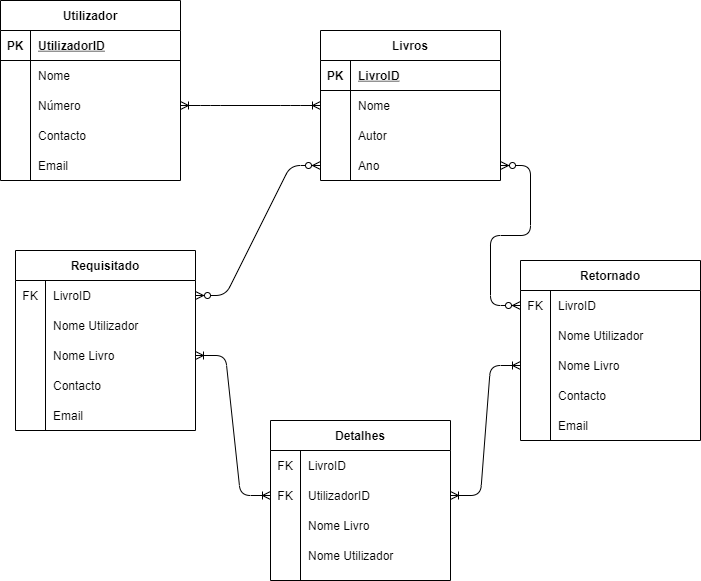

The diagram above was exported from draw.io. Its source (the exported page's mxGraphModel, read from the mxfile embedded in the PNG):
<mxGraphModel dx="1422" dy="794" grid="1" gridSize="10" guides="1" tooltips="1" connect="1" arrows="1" fold="1" page="1" pageScale="1" pageWidth="827" pageHeight="1169" math="0" shadow="0">
  <root>
    <mxCell id="WIyWlLk6GJQsqaUBKTNV-0" />
    <mxCell id="WIyWlLk6GJQsqaUBKTNV-1" parent="WIyWlLk6GJQsqaUBKTNV-0" />
    <mxCell id="kF5KSzSMLWse_QVDV6Y0-0" value="Utilizador" style="shape=table;startSize=30;container=1;collapsible=1;childLayout=tableLayout;fixedRows=1;rowLines=0;fontStyle=1;align=center;resizeLast=1;" vertex="1" parent="WIyWlLk6GJQsqaUBKTNV-1">
      <mxGeometry x="110" y="50" width="180" height="180" as="geometry" />
    </mxCell>
    <mxCell id="kF5KSzSMLWse_QVDV6Y0-1" value="" style="shape=partialRectangle;collapsible=0;dropTarget=0;pointerEvents=0;fillColor=none;top=0;left=0;bottom=1;right=0;points=[[0,0.5],[1,0.5]];portConstraint=eastwest;" vertex="1" parent="kF5KSzSMLWse_QVDV6Y0-0">
      <mxGeometry y="30" width="180" height="30" as="geometry" />
    </mxCell>
    <mxCell id="kF5KSzSMLWse_QVDV6Y0-2" value="PK" style="shape=partialRectangle;connectable=0;fillColor=none;top=0;left=0;bottom=0;right=0;fontStyle=1;overflow=hidden;" vertex="1" parent="kF5KSzSMLWse_QVDV6Y0-1">
      <mxGeometry width="30" height="30" as="geometry" />
    </mxCell>
    <mxCell id="kF5KSzSMLWse_QVDV6Y0-3" value="UtilizadorID" style="shape=partialRectangle;connectable=0;fillColor=none;top=0;left=0;bottom=0;right=0;align=left;spacingLeft=6;fontStyle=5;overflow=hidden;" vertex="1" parent="kF5KSzSMLWse_QVDV6Y0-1">
      <mxGeometry x="30" width="150" height="30" as="geometry" />
    </mxCell>
    <mxCell id="kF5KSzSMLWse_QVDV6Y0-4" value="" style="shape=partialRectangle;collapsible=0;dropTarget=0;pointerEvents=0;fillColor=none;top=0;left=0;bottom=0;right=0;points=[[0,0.5],[1,0.5]];portConstraint=eastwest;" vertex="1" parent="kF5KSzSMLWse_QVDV6Y0-0">
      <mxGeometry y="60" width="180" height="30" as="geometry" />
    </mxCell>
    <mxCell id="kF5KSzSMLWse_QVDV6Y0-5" value="" style="shape=partialRectangle;connectable=0;fillColor=none;top=0;left=0;bottom=0;right=0;editable=1;overflow=hidden;" vertex="1" parent="kF5KSzSMLWse_QVDV6Y0-4">
      <mxGeometry width="30" height="30" as="geometry" />
    </mxCell>
    <mxCell id="kF5KSzSMLWse_QVDV6Y0-6" value="Nome" style="shape=partialRectangle;connectable=0;fillColor=none;top=0;left=0;bottom=0;right=0;align=left;spacingLeft=6;overflow=hidden;" vertex="1" parent="kF5KSzSMLWse_QVDV6Y0-4">
      <mxGeometry x="30" width="150" height="30" as="geometry" />
    </mxCell>
    <mxCell id="kF5KSzSMLWse_QVDV6Y0-7" value="" style="shape=partialRectangle;collapsible=0;dropTarget=0;pointerEvents=0;fillColor=none;top=0;left=0;bottom=0;right=0;points=[[0,0.5],[1,0.5]];portConstraint=eastwest;" vertex="1" parent="kF5KSzSMLWse_QVDV6Y0-0">
      <mxGeometry y="90" width="180" height="30" as="geometry" />
    </mxCell>
    <mxCell id="kF5KSzSMLWse_QVDV6Y0-8" value="" style="shape=partialRectangle;connectable=0;fillColor=none;top=0;left=0;bottom=0;right=0;editable=1;overflow=hidden;" vertex="1" parent="kF5KSzSMLWse_QVDV6Y0-7">
      <mxGeometry width="30" height="30" as="geometry" />
    </mxCell>
    <mxCell id="kF5KSzSMLWse_QVDV6Y0-9" value="Número" style="shape=partialRectangle;connectable=0;fillColor=none;top=0;left=0;bottom=0;right=0;align=left;spacingLeft=6;overflow=hidden;" vertex="1" parent="kF5KSzSMLWse_QVDV6Y0-7">
      <mxGeometry x="30" width="150" height="30" as="geometry" />
    </mxCell>
    <mxCell id="kF5KSzSMLWse_QVDV6Y0-10" value="" style="shape=partialRectangle;collapsible=0;dropTarget=0;pointerEvents=0;fillColor=none;top=0;left=0;bottom=0;right=0;points=[[0,0.5],[1,0.5]];portConstraint=eastwest;" vertex="1" parent="kF5KSzSMLWse_QVDV6Y0-0">
      <mxGeometry y="120" width="180" height="30" as="geometry" />
    </mxCell>
    <mxCell id="kF5KSzSMLWse_QVDV6Y0-11" value="" style="shape=partialRectangle;connectable=0;fillColor=none;top=0;left=0;bottom=0;right=0;editable=1;overflow=hidden;" vertex="1" parent="kF5KSzSMLWse_QVDV6Y0-10">
      <mxGeometry width="30" height="30" as="geometry" />
    </mxCell>
    <mxCell id="kF5KSzSMLWse_QVDV6Y0-12" value="Contacto" style="shape=partialRectangle;connectable=0;fillColor=none;top=0;left=0;bottom=0;right=0;align=left;spacingLeft=6;overflow=hidden;" vertex="1" parent="kF5KSzSMLWse_QVDV6Y0-10">
      <mxGeometry x="30" width="150" height="30" as="geometry" />
    </mxCell>
    <mxCell id="kF5KSzSMLWse_QVDV6Y0-31" value="Livros" style="shape=table;startSize=30;container=1;collapsible=1;childLayout=tableLayout;fixedRows=1;rowLines=0;fontStyle=1;align=center;resizeLast=1;" vertex="1" parent="WIyWlLk6GJQsqaUBKTNV-1">
      <mxGeometry x="430" y="80" width="180" height="150" as="geometry" />
    </mxCell>
    <mxCell id="kF5KSzSMLWse_QVDV6Y0-32" value="" style="shape=partialRectangle;collapsible=0;dropTarget=0;pointerEvents=0;fillColor=none;top=0;left=0;bottom=1;right=0;points=[[0,0.5],[1,0.5]];portConstraint=eastwest;" vertex="1" parent="kF5KSzSMLWse_QVDV6Y0-31">
      <mxGeometry y="30" width="180" height="30" as="geometry" />
    </mxCell>
    <mxCell id="kF5KSzSMLWse_QVDV6Y0-33" value="PK" style="shape=partialRectangle;connectable=0;fillColor=none;top=0;left=0;bottom=0;right=0;fontStyle=1;overflow=hidden;" vertex="1" parent="kF5KSzSMLWse_QVDV6Y0-32">
      <mxGeometry width="30" height="30" as="geometry" />
    </mxCell>
    <mxCell id="kF5KSzSMLWse_QVDV6Y0-34" value="LivroID" style="shape=partialRectangle;connectable=0;fillColor=none;top=0;left=0;bottom=0;right=0;align=left;spacingLeft=6;fontStyle=5;overflow=hidden;" vertex="1" parent="kF5KSzSMLWse_QVDV6Y0-32">
      <mxGeometry x="30" width="150" height="30" as="geometry" />
    </mxCell>
    <mxCell id="kF5KSzSMLWse_QVDV6Y0-35" value="" style="shape=partialRectangle;collapsible=0;dropTarget=0;pointerEvents=0;fillColor=none;top=0;left=0;bottom=0;right=0;points=[[0,0.5],[1,0.5]];portConstraint=eastwest;" vertex="1" parent="kF5KSzSMLWse_QVDV6Y0-31">
      <mxGeometry y="60" width="180" height="30" as="geometry" />
    </mxCell>
    <mxCell id="kF5KSzSMLWse_QVDV6Y0-36" value="" style="shape=partialRectangle;connectable=0;fillColor=none;top=0;left=0;bottom=0;right=0;editable=1;overflow=hidden;" vertex="1" parent="kF5KSzSMLWse_QVDV6Y0-35">
      <mxGeometry width="30" height="30" as="geometry" />
    </mxCell>
    <mxCell id="kF5KSzSMLWse_QVDV6Y0-37" value="Nome" style="shape=partialRectangle;connectable=0;fillColor=none;top=0;left=0;bottom=0;right=0;align=left;spacingLeft=6;overflow=hidden;" vertex="1" parent="kF5KSzSMLWse_QVDV6Y0-35">
      <mxGeometry x="30" width="150" height="30" as="geometry" />
    </mxCell>
    <mxCell id="kF5KSzSMLWse_QVDV6Y0-38" value="" style="shape=partialRectangle;collapsible=0;dropTarget=0;pointerEvents=0;fillColor=none;top=0;left=0;bottom=0;right=0;points=[[0,0.5],[1,0.5]];portConstraint=eastwest;" vertex="1" parent="kF5KSzSMLWse_QVDV6Y0-31">
      <mxGeometry y="90" width="180" height="30" as="geometry" />
    </mxCell>
    <mxCell id="kF5KSzSMLWse_QVDV6Y0-39" value="" style="shape=partialRectangle;connectable=0;fillColor=none;top=0;left=0;bottom=0;right=0;editable=1;overflow=hidden;" vertex="1" parent="kF5KSzSMLWse_QVDV6Y0-38">
      <mxGeometry width="30" height="30" as="geometry" />
    </mxCell>
    <mxCell id="kF5KSzSMLWse_QVDV6Y0-40" value="Autor" style="shape=partialRectangle;connectable=0;fillColor=none;top=0;left=0;bottom=0;right=0;align=left;spacingLeft=6;overflow=hidden;" vertex="1" parent="kF5KSzSMLWse_QVDV6Y0-38">
      <mxGeometry x="30" width="150" height="30" as="geometry" />
    </mxCell>
    <mxCell id="kF5KSzSMLWse_QVDV6Y0-41" value="" style="shape=partialRectangle;collapsible=0;dropTarget=0;pointerEvents=0;fillColor=none;top=0;left=0;bottom=0;right=0;points=[[0,0.5],[1,0.5]];portConstraint=eastwest;" vertex="1" parent="kF5KSzSMLWse_QVDV6Y0-31">
      <mxGeometry y="120" width="180" height="30" as="geometry" />
    </mxCell>
    <mxCell id="kF5KSzSMLWse_QVDV6Y0-42" value="" style="shape=partialRectangle;connectable=0;fillColor=none;top=0;left=0;bottom=0;right=0;editable=1;overflow=hidden;" vertex="1" parent="kF5KSzSMLWse_QVDV6Y0-41">
      <mxGeometry width="30" height="30" as="geometry" />
    </mxCell>
    <mxCell id="kF5KSzSMLWse_QVDV6Y0-43" value="Ano" style="shape=partialRectangle;connectable=0;fillColor=none;top=0;left=0;bottom=0;right=0;align=left;spacingLeft=6;overflow=hidden;" vertex="1" parent="kF5KSzSMLWse_QVDV6Y0-41">
      <mxGeometry x="30" width="150" height="30" as="geometry" />
    </mxCell>
    <mxCell id="kF5KSzSMLWse_QVDV6Y0-89" value="Email" style="shape=partialRectangle;connectable=0;fillColor=none;top=0;left=0;bottom=0;right=0;align=left;spacingLeft=6;overflow=hidden;" vertex="1" parent="WIyWlLk6GJQsqaUBKTNV-1">
      <mxGeometry x="140" y="200" width="150" height="30" as="geometry" />
    </mxCell>
    <mxCell id="kF5KSzSMLWse_QVDV6Y0-90" value="Retornado" style="shape=table;startSize=30;container=1;collapsible=1;childLayout=tableLayout;fixedRows=1;rowLines=0;fontStyle=1;align=center;resizeLast=1;" vertex="1" parent="WIyWlLk6GJQsqaUBKTNV-1">
      <mxGeometry x="630" y="310" width="180" height="180" as="geometry" />
    </mxCell>
    <mxCell id="kF5KSzSMLWse_QVDV6Y0-94" value="" style="shape=partialRectangle;collapsible=0;dropTarget=0;pointerEvents=0;fillColor=none;top=0;left=0;bottom=0;right=0;points=[[0,0.5],[1,0.5]];portConstraint=eastwest;" vertex="1" parent="kF5KSzSMLWse_QVDV6Y0-90">
      <mxGeometry y="30" width="180" height="30" as="geometry" />
    </mxCell>
    <mxCell id="kF5KSzSMLWse_QVDV6Y0-95" value="FK" style="shape=partialRectangle;connectable=0;fillColor=none;top=0;left=0;bottom=0;right=0;editable=1;overflow=hidden;" vertex="1" parent="kF5KSzSMLWse_QVDV6Y0-94">
      <mxGeometry width="30" height="30" as="geometry" />
    </mxCell>
    <mxCell id="kF5KSzSMLWse_QVDV6Y0-96" value="" style="shape=partialRectangle;connectable=0;fillColor=none;top=0;left=0;bottom=0;right=0;align=left;spacingLeft=6;overflow=hidden;" vertex="1" parent="kF5KSzSMLWse_QVDV6Y0-94">
      <mxGeometry x="30" width="150" height="30" as="geometry" />
    </mxCell>
    <mxCell id="kF5KSzSMLWse_QVDV6Y0-97" value="" style="shape=partialRectangle;collapsible=0;dropTarget=0;pointerEvents=0;fillColor=none;top=0;left=0;bottom=0;right=0;points=[[0,0.5],[1,0.5]];portConstraint=eastwest;" vertex="1" parent="kF5KSzSMLWse_QVDV6Y0-90">
      <mxGeometry y="60" width="180" height="30" as="geometry" />
    </mxCell>
    <mxCell id="kF5KSzSMLWse_QVDV6Y0-98" value="" style="shape=partialRectangle;connectable=0;fillColor=none;top=0;left=0;bottom=0;right=0;editable=1;overflow=hidden;" vertex="1" parent="kF5KSzSMLWse_QVDV6Y0-97">
      <mxGeometry width="30" height="30" as="geometry" />
    </mxCell>
    <mxCell id="kF5KSzSMLWse_QVDV6Y0-99" value="Nome Utilizador" style="shape=partialRectangle;connectable=0;fillColor=none;top=0;left=0;bottom=0;right=0;align=left;spacingLeft=6;overflow=hidden;" vertex="1" parent="kF5KSzSMLWse_QVDV6Y0-97">
      <mxGeometry x="30" width="150" height="30" as="geometry" />
    </mxCell>
    <mxCell id="kF5KSzSMLWse_QVDV6Y0-100" value="" style="shape=partialRectangle;collapsible=0;dropTarget=0;pointerEvents=0;fillColor=none;top=0;left=0;bottom=0;right=0;points=[[0,0.5],[1,0.5]];portConstraint=eastwest;" vertex="1" parent="kF5KSzSMLWse_QVDV6Y0-90">
      <mxGeometry y="90" width="180" height="30" as="geometry" />
    </mxCell>
    <mxCell id="kF5KSzSMLWse_QVDV6Y0-101" value="" style="shape=partialRectangle;connectable=0;fillColor=none;top=0;left=0;bottom=0;right=0;editable=1;overflow=hidden;" vertex="1" parent="kF5KSzSMLWse_QVDV6Y0-100">
      <mxGeometry width="30" height="30" as="geometry" />
    </mxCell>
    <mxCell id="kF5KSzSMLWse_QVDV6Y0-102" value="Nome Livro" style="shape=partialRectangle;connectable=0;fillColor=none;top=0;left=0;bottom=0;right=0;align=left;spacingLeft=6;overflow=hidden;" vertex="1" parent="kF5KSzSMLWse_QVDV6Y0-100">
      <mxGeometry x="30" width="150" height="30" as="geometry" />
    </mxCell>
    <mxCell id="kF5KSzSMLWse_QVDV6Y0-103" value="LivroID" style="shape=partialRectangle;connectable=0;fillColor=none;top=0;left=0;bottom=0;right=0;align=left;spacingLeft=6;overflow=hidden;" vertex="1" parent="WIyWlLk6GJQsqaUBKTNV-1">
      <mxGeometry x="660" y="340" width="150" height="30" as="geometry" />
    </mxCell>
    <mxCell id="kF5KSzSMLWse_QVDV6Y0-105" value="Contacto" style="shape=partialRectangle;connectable=0;fillColor=none;top=0;left=0;bottom=0;right=0;align=left;spacingLeft=6;overflow=hidden;" vertex="1" parent="WIyWlLk6GJQsqaUBKTNV-1">
      <mxGeometry x="660" y="430" width="150" height="30" as="geometry" />
    </mxCell>
    <mxCell id="kF5KSzSMLWse_QVDV6Y0-106" value="Email" style="shape=partialRectangle;connectable=0;fillColor=none;top=0;left=0;bottom=0;right=0;align=left;spacingLeft=6;overflow=hidden;" vertex="1" parent="WIyWlLk6GJQsqaUBKTNV-1">
      <mxGeometry x="660" y="460" width="150" height="30" as="geometry" />
    </mxCell>
    <mxCell id="kF5KSzSMLWse_QVDV6Y0-107" value="Requisitado" style="shape=table;startSize=30;container=1;collapsible=1;childLayout=tableLayout;fixedRows=1;rowLines=0;fontStyle=1;align=center;resizeLast=1;" vertex="1" parent="WIyWlLk6GJQsqaUBKTNV-1">
      <mxGeometry x="125" y="300" width="180" height="180" as="geometry" />
    </mxCell>
    <mxCell id="kF5KSzSMLWse_QVDV6Y0-108" value="" style="shape=partialRectangle;collapsible=0;dropTarget=0;pointerEvents=0;fillColor=none;top=0;left=0;bottom=0;right=0;points=[[0,0.5],[1,0.5]];portConstraint=eastwest;" vertex="1" parent="kF5KSzSMLWse_QVDV6Y0-107">
      <mxGeometry y="30" width="180" height="30" as="geometry" />
    </mxCell>
    <mxCell id="kF5KSzSMLWse_QVDV6Y0-109" value="FK" style="shape=partialRectangle;connectable=0;fillColor=none;top=0;left=0;bottom=0;right=0;editable=1;overflow=hidden;" vertex="1" parent="kF5KSzSMLWse_QVDV6Y0-108">
      <mxGeometry width="30" height="30" as="geometry" />
    </mxCell>
    <mxCell id="kF5KSzSMLWse_QVDV6Y0-110" value="" style="shape=partialRectangle;connectable=0;fillColor=none;top=0;left=0;bottom=0;right=0;align=left;spacingLeft=6;overflow=hidden;" vertex="1" parent="kF5KSzSMLWse_QVDV6Y0-108">
      <mxGeometry x="30" width="150" height="30" as="geometry" />
    </mxCell>
    <mxCell id="kF5KSzSMLWse_QVDV6Y0-111" value="" style="shape=partialRectangle;collapsible=0;dropTarget=0;pointerEvents=0;fillColor=none;top=0;left=0;bottom=0;right=0;points=[[0,0.5],[1,0.5]];portConstraint=eastwest;" vertex="1" parent="kF5KSzSMLWse_QVDV6Y0-107">
      <mxGeometry y="60" width="180" height="30" as="geometry" />
    </mxCell>
    <mxCell id="kF5KSzSMLWse_QVDV6Y0-112" value="" style="shape=partialRectangle;connectable=0;fillColor=none;top=0;left=0;bottom=0;right=0;editable=1;overflow=hidden;" vertex="1" parent="kF5KSzSMLWse_QVDV6Y0-111">
      <mxGeometry width="30" height="30" as="geometry" />
    </mxCell>
    <mxCell id="kF5KSzSMLWse_QVDV6Y0-113" value="Nome Utilizador" style="shape=partialRectangle;connectable=0;fillColor=none;top=0;left=0;bottom=0;right=0;align=left;spacingLeft=6;overflow=hidden;" vertex="1" parent="kF5KSzSMLWse_QVDV6Y0-111">
      <mxGeometry x="30" width="150" height="30" as="geometry" />
    </mxCell>
    <mxCell id="kF5KSzSMLWse_QVDV6Y0-114" value="" style="shape=partialRectangle;collapsible=0;dropTarget=0;pointerEvents=0;fillColor=none;top=0;left=0;bottom=0;right=0;points=[[0,0.5],[1,0.5]];portConstraint=eastwest;" vertex="1" parent="kF5KSzSMLWse_QVDV6Y0-107">
      <mxGeometry y="90" width="180" height="30" as="geometry" />
    </mxCell>
    <mxCell id="kF5KSzSMLWse_QVDV6Y0-115" value="" style="shape=partialRectangle;connectable=0;fillColor=none;top=0;left=0;bottom=0;right=0;editable=1;overflow=hidden;" vertex="1" parent="kF5KSzSMLWse_QVDV6Y0-114">
      <mxGeometry width="30" height="30" as="geometry" />
    </mxCell>
    <mxCell id="kF5KSzSMLWse_QVDV6Y0-116" value="Nome Livro" style="shape=partialRectangle;connectable=0;fillColor=none;top=0;left=0;bottom=0;right=0;align=left;spacingLeft=6;overflow=hidden;" vertex="1" parent="kF5KSzSMLWse_QVDV6Y0-114">
      <mxGeometry x="30" width="150" height="30" as="geometry" />
    </mxCell>
    <mxCell id="kF5KSzSMLWse_QVDV6Y0-117" value="LivroID" style="shape=partialRectangle;connectable=0;fillColor=none;top=0;left=0;bottom=0;right=0;align=left;spacingLeft=6;overflow=hidden;" vertex="1" parent="WIyWlLk6GJQsqaUBKTNV-1">
      <mxGeometry x="155" y="330" width="150" height="30" as="geometry" />
    </mxCell>
    <mxCell id="kF5KSzSMLWse_QVDV6Y0-118" value="Contacto" style="shape=partialRectangle;connectable=0;fillColor=none;top=0;left=0;bottom=0;right=0;align=left;spacingLeft=6;overflow=hidden;" vertex="1" parent="WIyWlLk6GJQsqaUBKTNV-1">
      <mxGeometry x="155" y="420" width="150" height="30" as="geometry" />
    </mxCell>
    <mxCell id="kF5KSzSMLWse_QVDV6Y0-119" value="Email" style="shape=partialRectangle;connectable=0;fillColor=none;top=0;left=0;bottom=0;right=0;align=left;spacingLeft=6;overflow=hidden;" vertex="1" parent="WIyWlLk6GJQsqaUBKTNV-1">
      <mxGeometry x="155" y="450" width="150" height="30" as="geometry" />
    </mxCell>
    <mxCell id="kF5KSzSMLWse_QVDV6Y0-133" value="Detalhes" style="shape=table;startSize=30;container=1;collapsible=1;childLayout=tableLayout;fixedRows=1;rowLines=0;fontStyle=1;align=center;resizeLast=1;" vertex="1" parent="WIyWlLk6GJQsqaUBKTNV-1">
      <mxGeometry x="380" y="470" width="180" height="160" as="geometry" />
    </mxCell>
    <mxCell id="kF5KSzSMLWse_QVDV6Y0-137" value="" style="shape=partialRectangle;collapsible=0;dropTarget=0;pointerEvents=0;fillColor=none;top=0;left=0;bottom=0;right=0;points=[[0,0.5],[1,0.5]];portConstraint=eastwest;" vertex="1" parent="kF5KSzSMLWse_QVDV6Y0-133">
      <mxGeometry y="30" width="180" height="30" as="geometry" />
    </mxCell>
    <mxCell id="kF5KSzSMLWse_QVDV6Y0-138" value="FK" style="shape=partialRectangle;connectable=0;fillColor=none;top=0;left=0;bottom=0;right=0;editable=1;overflow=hidden;" vertex="1" parent="kF5KSzSMLWse_QVDV6Y0-137">
      <mxGeometry width="30" height="30" as="geometry" />
    </mxCell>
    <mxCell id="kF5KSzSMLWse_QVDV6Y0-139" value="LivroID" style="shape=partialRectangle;connectable=0;fillColor=none;top=0;left=0;bottom=0;right=0;align=left;spacingLeft=6;overflow=hidden;" vertex="1" parent="kF5KSzSMLWse_QVDV6Y0-137">
      <mxGeometry x="30" width="150" height="30" as="geometry" />
    </mxCell>
    <mxCell id="kF5KSzSMLWse_QVDV6Y0-140" value="" style="shape=partialRectangle;collapsible=0;dropTarget=0;pointerEvents=0;fillColor=none;top=0;left=0;bottom=0;right=0;points=[[0,0.5],[1,0.5]];portConstraint=eastwest;" vertex="1" parent="kF5KSzSMLWse_QVDV6Y0-133">
      <mxGeometry y="60" width="180" height="30" as="geometry" />
    </mxCell>
    <mxCell id="kF5KSzSMLWse_QVDV6Y0-141" value="FK" style="shape=partialRectangle;connectable=0;fillColor=none;top=0;left=0;bottom=0;right=0;editable=1;overflow=hidden;" vertex="1" parent="kF5KSzSMLWse_QVDV6Y0-140">
      <mxGeometry width="30" height="30" as="geometry" />
    </mxCell>
    <mxCell id="kF5KSzSMLWse_QVDV6Y0-142" value="UtilizadorID" style="shape=partialRectangle;connectable=0;fillColor=none;top=0;left=0;bottom=0;right=0;align=left;spacingLeft=6;overflow=hidden;" vertex="1" parent="kF5KSzSMLWse_QVDV6Y0-140">
      <mxGeometry x="30" width="150" height="30" as="geometry" />
    </mxCell>
    <mxCell id="kF5KSzSMLWse_QVDV6Y0-143" value="" style="shape=partialRectangle;collapsible=0;dropTarget=0;pointerEvents=0;fillColor=none;top=0;left=0;bottom=0;right=0;points=[[0,0.5],[1,0.5]];portConstraint=eastwest;" vertex="1" parent="kF5KSzSMLWse_QVDV6Y0-133">
      <mxGeometry y="90" width="180" height="30" as="geometry" />
    </mxCell>
    <mxCell id="kF5KSzSMLWse_QVDV6Y0-144" value="" style="shape=partialRectangle;connectable=0;fillColor=none;top=0;left=0;bottom=0;right=0;editable=1;overflow=hidden;" vertex="1" parent="kF5KSzSMLWse_QVDV6Y0-143">
      <mxGeometry width="30" height="30" as="geometry" />
    </mxCell>
    <mxCell id="kF5KSzSMLWse_QVDV6Y0-145" value="Nome Livro" style="shape=partialRectangle;connectable=0;fillColor=none;top=0;left=0;bottom=0;right=0;align=left;spacingLeft=6;overflow=hidden;" vertex="1" parent="kF5KSzSMLWse_QVDV6Y0-143">
      <mxGeometry x="30" width="150" height="30" as="geometry" />
    </mxCell>
    <mxCell id="kF5KSzSMLWse_QVDV6Y0-146" value="Nome Utilizador" style="shape=partialRectangle;connectable=0;fillColor=none;top=0;left=0;bottom=0;right=0;align=left;spacingLeft=6;overflow=hidden;" vertex="1" parent="WIyWlLk6GJQsqaUBKTNV-1">
      <mxGeometry x="410" y="590" width="150" height="30" as="geometry" />
    </mxCell>
    <mxCell id="kF5KSzSMLWse_QVDV6Y0-147" value="" style="edgeStyle=entityRelationEdgeStyle;fontSize=12;html=1;endArrow=ERoneToMany;startArrow=ERoneToMany;exitX=0;exitY=0.5;exitDx=0;exitDy=0;entryX=1;entryY=0.5;entryDx=0;entryDy=0;" edge="1" parent="WIyWlLk6GJQsqaUBKTNV-1" source="kF5KSzSMLWse_QVDV6Y0-35" target="kF5KSzSMLWse_QVDV6Y0-7">
      <mxGeometry width="100" height="100" relative="1" as="geometry">
        <mxPoint x="560" y="350" as="sourcePoint" />
        <mxPoint x="404" y="230" as="targetPoint" />
      </mxGeometry>
    </mxCell>
    <mxCell id="kF5KSzSMLWse_QVDV6Y0-148" value="" style="edgeStyle=entityRelationEdgeStyle;fontSize=12;html=1;endArrow=ERzeroToMany;endFill=1;startArrow=ERzeroToMany;entryX=0;entryY=0.5;entryDx=0;entryDy=0;" edge="1" parent="WIyWlLk6GJQsqaUBKTNV-1" source="kF5KSzSMLWse_QVDV6Y0-108" target="kF5KSzSMLWse_QVDV6Y0-41">
      <mxGeometry width="100" height="100" relative="1" as="geometry">
        <mxPoint x="520" y="380" as="sourcePoint" />
        <mxPoint x="620" y="280" as="targetPoint" />
      </mxGeometry>
    </mxCell>
    <mxCell id="kF5KSzSMLWse_QVDV6Y0-150" value="" style="edgeStyle=entityRelationEdgeStyle;fontSize=12;html=1;endArrow=ERzeroToMany;endFill=1;startArrow=ERzeroToMany;entryX=1;entryY=0.5;entryDx=0;entryDy=0;exitX=0;exitY=0.5;exitDx=0;exitDy=0;" edge="1" parent="WIyWlLk6GJQsqaUBKTNV-1" source="kF5KSzSMLWse_QVDV6Y0-94" target="kF5KSzSMLWse_QVDV6Y0-41">
      <mxGeometry width="100" height="100" relative="1" as="geometry">
        <mxPoint x="510" y="355" as="sourcePoint" />
        <mxPoint x="580" y="260" as="targetPoint" />
      </mxGeometry>
    </mxCell>
    <mxCell id="kF5KSzSMLWse_QVDV6Y0-151" value="" style="edgeStyle=entityRelationEdgeStyle;fontSize=12;html=1;endArrow=ERoneToMany;startArrow=ERoneToMany;entryX=0;entryY=0.5;entryDx=0;entryDy=0;exitX=1;exitY=0.5;exitDx=0;exitDy=0;" edge="1" parent="WIyWlLk6GJQsqaUBKTNV-1" source="kF5KSzSMLWse_QVDV6Y0-140" target="kF5KSzSMLWse_QVDV6Y0-100">
      <mxGeometry width="100" height="100" relative="1" as="geometry">
        <mxPoint x="510" y="660" as="sourcePoint" />
        <mxPoint x="610" y="560" as="targetPoint" />
      </mxGeometry>
    </mxCell>
    <mxCell id="kF5KSzSMLWse_QVDV6Y0-152" value="" style="edgeStyle=entityRelationEdgeStyle;fontSize=12;html=1;endArrow=ERoneToMany;startArrow=ERoneToMany;entryX=0;entryY=0.5;entryDx=0;entryDy=0;exitX=1;exitY=0.5;exitDx=0;exitDy=0;" edge="1" parent="WIyWlLk6GJQsqaUBKTNV-1" source="kF5KSzSMLWse_QVDV6Y0-114" target="kF5KSzSMLWse_QVDV6Y0-140">
      <mxGeometry width="100" height="100" relative="1" as="geometry">
        <mxPoint x="604" y="560" as="sourcePoint" />
        <mxPoint x="590" y="455" as="targetPoint" />
      </mxGeometry>
    </mxCell>
  </root>
</mxGraphModel>